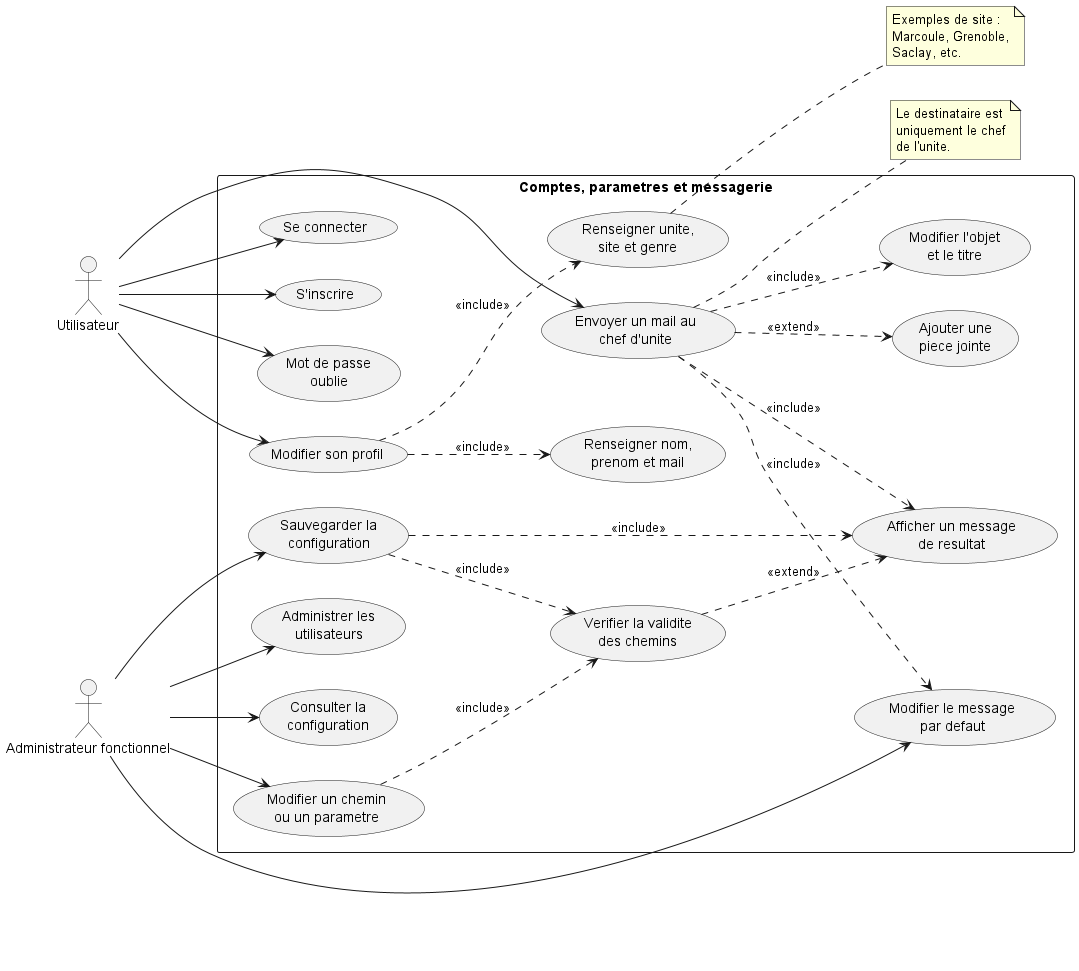

The diagram above was rendered by PlantUML. Its source (embedded in the PNG):
@startuml
left to right direction

actor "Utilisateur" as User
actor "Administrateur fonctionnel" as Admin

rectangle "Comptes, parametres et messagerie" {
  usecase "Se connecter" as UC_LOGIN
  usecase "S'inscrire" as UC_REGISTER
  usecase "Mot de passe\noublie" as UC_FORGOT
  usecase "Modifier son profil" as UC_PROFILE
  usecase "Renseigner nom,\nprenom et mail" as UC_ID
  usecase "Renseigner unite,\nsite et genre" as UC_ORG
  usecase "Administrer les\nutilisateurs" as UC_USERS
  usecase "Consulter la\nconfiguration" as UC_READ
  usecase "Modifier un chemin\nou un parametre" as UC_EDIT
  usecase "Verifier la validite\ndes chemins" as UC_CHECK
  usecase "Sauvegarder la\nconfiguration" as UC_SAVE
  usecase "Envoyer un mail au\nchef d'unite" as UC_MAIL
  usecase "Modifier le message\npar defaut" as UC_TEMPLATE
  usecase "Modifier l'objet\net le titre" as UC_SUBJECT
  usecase "Ajouter une\npiece jointe" as UC_ATTACHMENT
  usecase "Afficher un message\nde resultat" as UC_STATUS
}

User --> UC_LOGIN
User --> UC_REGISTER
User --> UC_FORGOT
User --> UC_PROFILE
User --> UC_MAIL

Admin --> UC_READ
Admin --> UC_EDIT
Admin --> UC_SAVE
Admin --> UC_USERS
Admin --> UC_TEMPLATE

UC_PROFILE ..> UC_ID : <<include>>
UC_PROFILE ..> UC_ORG : <<include>>
UC_EDIT ..> UC_CHECK : <<include>>
UC_SAVE ..> UC_CHECK : <<include>>
UC_SAVE ..> UC_STATUS : <<include>>
UC_CHECK ..> UC_STATUS : <<extend>>
UC_MAIL ..> UC_TEMPLATE : <<include>>
UC_MAIL ..> UC_SUBJECT : <<include>>
UC_MAIL ..> UC_ATTACHMENT : <<extend>>
UC_MAIL ..> UC_STATUS : <<include>>

note right of UC_ORG
  Exemples de site :
  Marcoule, Grenoble,
  Saclay, etc.
end note

note right of UC_MAIL
  Le destinataire est
  uniquement le chef
  de l'unite.
end note

@enduml